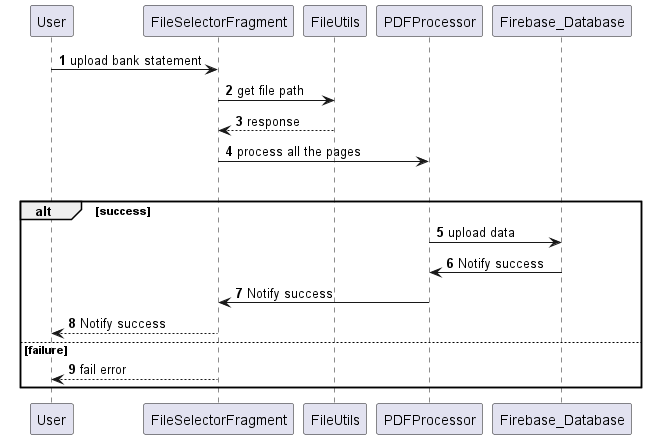

The diagram above was rendered by PlantUML. Its source (embedded in the PNG):
@startuml
'https://plantuml.com/sequence-diagram

autonumber



User -> FileSelectorFragment : upload bank statement

FileSelectorFragment -> FileUtils : get file path

FileUtils --> FileSelectorFragment : response

FileSelectorFragment -> PDFProcessor : process all the pages

group PDF processing

alt success

PDFProcessor -> Firebase_Database : upload data

Firebase_Database -> PDFProcessor : Notify success

PDFProcessor -> FileSelectorFragment : Notify success

FileSelectorFragment --> User : Notify success

else failure

FileSelectorFragment --> User : fail error

end



@enduml